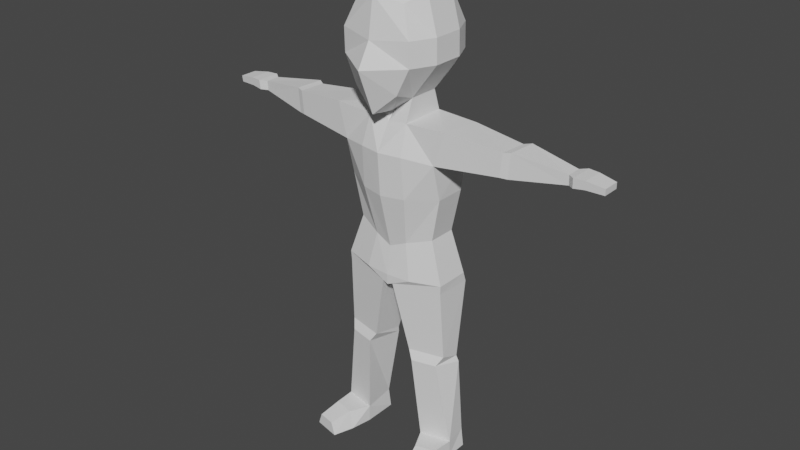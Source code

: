 # Source: player.blend  (saved by Blender 3.0.42; exported with 4.5.12 LTS)
import bpy
from mathutils import Matrix  # noqa: F401  (used for matrix-valued properties, if any)

bpy.ops.wm.read_factory_settings(use_empty=True)
scene = bpy.context.scene
scene.name = 'Scene'

# ---- collections
col_collection = bpy.data.collections.new('Collection'); scene.collection.children.link(col_collection)

# ---- world
world_world = bpy.data.worlds.new('World'); scene.world = world_world
world_world.use_nodes = True; world_world.node_tree.nodes.clear()
_N = world_world.node_tree.nodes; _L = world_world.node_tree.links
n0 = _N.new('ShaderNodeOutputWorld'); n0.name = 'World Output'; n0.location = (300, 300)
n1 = _N.new('ShaderNodeBackground'); n1.name = 'Background'; n1.location = (10, 300)
n1.inputs[0].default_value = (0.05088, 0.05088, 0.05088, 1.0)
_L.new(n1.outputs[0], n0.inputs[0])
n0.is_active_output = True
world_world.color = (0.05088, 0.05088, 0.05088)
world_world.use_sun_shadow = False
world_world.sun_shadow_jitter_overblur = 0.0

# ---- meshes
me_cube_001 = bpy.data.meshes.new('Cube.001')
me_cube_001.from_pydata([(0.1364, -0.1494, 1.548), (0.1364, -0.1518, 1.64), (0.1364, 0.1478, 1.548), (0.1364, 0.1453, 1.64), (0.08673, -0.1516, 1.447), (0.09482, -0.125, 1.748), (0.09726, 0.1241, 1.472), (0.09482, 0.1274, 1.728), (0.0, 0.1401, 1.406), (0.0, 0.1583, 1.752), (0.0, -0.1712, 1.369), (0.0, -0.1649, 1.773), (0.0, -0.1866, 1.626), (0.0, -0.2391, 1.537), (0.0, 0.1763, 1.64), (0.0, 0.1787, 1.548), (0.07942, -0.06167, 1.414), (0.07942, 0.05747, 1.414), (0.1372, 0.05957, 1.783), (0.1372, -0.05957, 1.783), (0.0, 0.05957, 1.807), (0.0, -0.05957, 1.807), (0.0, 0.0584, 1.362), (0.0, -0.05957, 1.353), (0.1787, 0.05957, 1.548), (0.1787, -0.05957, 1.548), (0.1787, 0.05713, 1.64), (0.1787, -0.06201, 1.64), (0.07942, -0.09262, 1.332), (0.07942, 0.08398, 1.332), (0.0, 0.08518, 1.333), (0.0, -0.08991, 1.323), (0.08522, -0.1305, 1.222), (0.08522, 0.1272, 1.226), (0.0, 0.1443, 1.232), (0.0, -0.1492, 1.224), (0.2326, -0.08408, 1.336), (0.2377, 0.08635, 1.323), (0.1928, -0.08936, 1.208), (0.1979, 0.08107, 1.194), (0.06634, -0.07833, 0.8719), (0.06634, 0.08212, 0.8719), (0.0, 0.08945, 0.8719), (0.0, -0.08436, 0.8438), (0.1594, -0.04661, 0.9007), (0.1594, 0.06411, 0.9007), (0.0898, 0.09719, 1.062), (0.0, 0.117, 1.062), (0.0898, -0.1172, 1.062), (0.1941, -0.05433, 1.068), (0.1941, 0.06592, 1.068), (0.0, -0.1377, 1.06), (0.665, -0.0125, 1.289), (0.665, 0.04449, 1.289), (0.6655, -0.01061, 1.252), (0.6655, 0.04638, 1.252), (0.4453, 0.05953, 1.309), (0.4365, 0.05899, 1.22), (0.443, -0.05422, 1.315), (0.4343, -0.05477, 1.226), (0.4705, 0.07425, 1.313), (0.4683, -0.04553, 1.318), (0.4602, -0.04577, 1.224), (0.4623, 0.07401, 1.218), (0.6901, -0.03064, 1.292), (0.6901, 0.06236, 1.292), (0.6884, -0.02754, 1.255), (0.6884, 0.06546, 1.255), (0.798, -0.01773, 1.282), (0.798, 0.04938, 1.282), (0.7968, -0.0155, 1.258), (0.7968, 0.05161, 1.258), (0.7318, 0.05705, 1.292), (0.7303, 0.05982, 1.26), (0.7318, -0.02594, 1.292), (0.7303, -0.02317, 1.26), (0.0939, -0.09626, 0.7342), (0.09578, 0.1341, 0.7342), (0.0, 0.1261, 0.7456), (0.0, -0.1036, 0.7342), (0.2111, -0.06142, 0.7404), (0.2111, 0.07361, 0.7404), (0.02214, -0.09926, 0.7012), (0.02339, 0.1194, 0.6956), (0.0, 0.1035, 0.699), (0.0, -0.1019, 0.6932), (0.2092, -0.05979, 0.7072), (0.2104, 0.08752, 0.7016), (0.1294, -0.06274, 0.06766), (0.1394, 0.06681, 0.07479), (0.2504, -0.03722, 0.06877), (0.2404, 0.04963, 0.07571), (0.0799, -0.07332, 0.4328), (0.217, -0.0444, 0.4372), (0.217, 0.03517, 0.4068), (0.0799, 0.0585, 0.4024), (0.1018, -0.08627, 0.3988), (0.2281, 0.0354, 0.3855), (0.1986, -0.06584, 0.4019), (0.08104, 0.06043, 0.3807), (0.13, -0.06274, 0.001493), (0.13, 0.06852, 0.001493), (0.2511, -0.03722, 0.002596), (0.2511, 0.04792, 0.002596), (0.1893, -0.2215, 0.05116), (0.2543, -0.2078, 0.05175), (0.171, -0.2251, 0.001719), (0.2726, -0.2036, 0.002645), (0.1449, -0.1451, 0.00121), (0.1664, -0.1398, 0.06938), (0.2675, -0.1192, 0.002327), (0.244, -0.1214, 0.07166)], [], [(25, 27, 1, 0), (14, 9, 7, 3), (27, 19, 5, 1), (16, 25, 0, 4), (23, 16, 4, 10), (0, 1, 12, 13), (19, 21, 11, 5), (8, 15, 2, 6), (1, 5, 11, 12), (4, 0, 13, 10), (15, 14, 3, 2), (7, 9, 20, 18), (18, 20, 21, 19), (8, 6, 17, 22), (22, 17, 29, 30), (6, 2, 24, 17), (17, 24, 25, 16), (3, 7, 18, 26), (26, 18, 19, 27), (2, 3, 26, 24), (24, 26, 27, 25), (30, 29, 33, 34), (17, 16, 28, 29), (16, 23, 31, 28), (49, 48, 40, 44), (28, 32, 38, 36), (28, 31, 35, 32), (63, 60, 53, 55), (29, 28, 36, 37), (33, 29, 37, 39), (47, 46, 41, 42), (45, 44, 80, 81), (41, 45, 81, 77), (46, 50, 45, 41), (48, 51, 43, 40), (50, 49, 44, 45), (39, 38, 49, 50), (32, 35, 51, 48), (33, 39, 50, 46), (34, 33, 46, 47), (38, 32, 48, 49), (55, 53, 65, 67), (60, 61, 52, 53), (61, 62, 54, 52), (62, 63, 55, 54), (38, 39, 57, 59), (36, 38, 59, 58), (37, 36, 58, 56), (39, 37, 56, 57), (59, 57, 63, 62), (58, 59, 62, 61), (56, 58, 61, 60), (57, 56, 60, 63), (73, 72, 69, 71), (53, 52, 64, 65), (52, 54, 66, 64), (54, 55, 67, 66), (69, 68, 70, 71), (72, 74, 68, 69), (74, 75, 70, 68), (75, 73, 71, 70), (66, 67, 73, 75), (64, 66, 75, 74), (65, 64, 74, 72), (67, 65, 72, 73), (81, 80, 86, 87), (77, 81, 87, 83), (42, 41, 77, 78), (44, 40, 76, 80), (40, 43, 79, 76), (84, 83, 82, 85), (98, 96, 88, 90), (78, 77, 83, 84), (80, 76, 82, 86), (76, 79, 85, 82), (109, 108, 106, 104), (99, 97, 91, 89), (97, 98, 90, 91), (96, 99, 89, 88), (82, 83, 95, 92), (87, 86, 93, 94), (83, 87, 94, 95), (86, 82, 92, 93), (92, 95, 99, 96), (94, 93, 98, 97), (95, 94, 97, 99), (93, 92, 96, 98), (100, 101, 103, 102), (88, 89, 101, 100), (89, 91, 103, 101), (91, 90, 102, 103), (105, 104, 106, 107), (108, 110, 107, 106), (111, 109, 104, 105), (110, 111, 105, 107), (102, 90, 111, 110), (90, 88, 109, 111), (100, 102, 110, 108), (88, 100, 108, 109)])
_uv = me_cube_001.uv_layers.new(name='UVMap')
_uv.uv.foreach_set('vector', [0.4583, 0.6667, 0.5417, 0.6667, 0.5417, 0.75, 0.4583, 0.75, 0.5417, 0.375, 0.625, 0.375, 0.625, 0.5, 0.5417, 0.5, 0.5417, 0.6667, 0.625, 0.6667, 0.625, 0.75, 0.5417, 0.75, 0.375, 0.6667, 0.4583, 0.6667, 0.4583, 0.75, 0.375, 0.75, 0.25, 0.6667, 0.375, 0.6667, 0.375, 0.75, 0.25, 0.75, 0.4583, 0.75, 0.5417, 0.75, 0.5417, 0.875, 0.4583, 0.875, 0.625, 0.6667, 0.75, 0.6667, 0.75, 0.75, 0.625, 0.75, 0.375, 0.375, 0.4583, 0.375, 0.4583, 0.5, 0.375, 0.5, 0.5417, 0.75, 0.625, 0.75, 0.625, 0.875, 0.5417, 0.875, 0.375, 0.75, 0.4583, 0.75, 0.4583, 0.875, 0.375, 0.875, 0.4583, 0.375, 0.5417, 0.375, 0.5417, 0.5, 0.4583, 0.5, 0.625, 0.5, 0.75, 0.5, 0.75, 0.5833, 0.625, 0.5833, 0.625, 0.5833, 0.75, 0.5833, 0.75, 0.6667, 0.625, 0.6667, 0.25, 0.5, 0.375, 0.5, 0.375, 0.5833, 0.25, 0.5833, 0.25, 0.5833, 0.375, 0.5833, 0.375, 0.5833, 0.25, 0.5833, 0.375, 0.5, 0.4583, 0.5, 0.4583, 0.5833, 0.375, 0.5833, 0.375, 0.5833, 0.4583, 0.5833, 0.4583, 0.6667, 0.375, 0.6667, 0.5417, 0.5, 0.625, 0.5, 0.625, 0.5833, 0.5417, 0.5833, 0.5417, 0.5833, 0.625, 0.5833, 0.625, 0.6667, 0.5417, 0.6667, 0.4583, 0.5, 0.5417, 0.5, 0.5417, 0.5833, 0.4583, 0.5833, 0.4583, 0.5833, 0.5417, 0.5833, 0.5417, 0.6667, 0.4583, 0.6667, 0.25, 0.5833, 0.375, 0.5833, 0.375, 0.5833, 0.25, 0.5833, 0.375, 0.5833, 0.375, 0.6667, 0.375, 0.6667, 0.375, 0.5833, 0.375, 0.6667, 0.25, 0.6667, 0.25, 0.6667, 0.375, 0.6667, 0.375, 0.6667, 0.375, 0.6667, 0.375, 0.6667, 0.375, 0.6667, 0.375, 0.6667, 0.375, 0.6667, 0.375, 0.6667, 0.375, 0.6667, 0.375, 0.6667, 0.25, 0.6667, 0.25, 0.6667, 0.375, 0.6667, 0.375, 0.5833, 0.375, 0.5833, 0.375, 0.5833, 0.375, 0.5833, 0.375, 0.5833, 0.375, 0.6667, 0.375, 0.6667, 0.375, 0.5833, 0.375, 0.5833, 0.375, 0.5833, 0.375, 0.5833, 0.375, 0.5833, 0.25, 0.5833, 0.375, 0.5833, 0.375, 0.5833, 0.25, 0.5833, 0.375, 0.5833, 0.375, 0.6667, 0.375, 0.6667, 0.375, 0.5833, 0.375, 0.5833, 0.375, 0.5833, 0.375, 0.5833, 0.375, 0.5833, 0.375, 0.5833, 0.375, 0.5833, 0.375, 0.5833, 0.375, 0.5833, 0.375, 0.6667, 0.25, 0.6667, 0.25, 0.6667, 0.375, 0.6667, 0.375, 0.5833, 0.375, 0.6667, 0.375, 0.6667, 0.375, 0.5833, 0.375, 0.5833, 0.375, 0.6667, 0.375, 0.6667, 0.375, 0.5833, 0.375, 0.6667, 0.25, 0.6667, 0.25, 0.6667, 0.375, 0.6667, 0.375, 0.5833, 0.375, 0.5833, 0.375, 0.5833, 0.375, 0.5833, 0.25, 0.5833, 0.375, 0.5833, 0.375, 0.5833, 0.25, 0.5833, 0.375, 0.6667, 0.375, 0.6667, 0.375, 0.6667, 0.375, 0.6667, 0.375, 0.5833, 0.375, 0.5833, 0.375, 0.5833, 0.375, 0.5833, 0.375, 0.5833, 0.375, 0.6667, 0.375, 0.6667, 0.375, 0.5833, 0.375, 0.6667, 0.375, 0.6667, 0.375, 0.6667, 0.375, 0.6667, 0.375, 0.6667, 0.375, 0.5833, 0.375, 0.5833, 0.375, 0.6667, 0.375, 0.6667, 0.375, 0.5833, 0.375, 0.5833, 0.375, 0.6667, 0.375, 0.6667, 0.375, 0.6667, 0.375, 0.6667, 0.375, 0.6667, 0.375, 0.5833, 0.375, 0.6667, 0.375, 0.6667, 0.375, 0.5833, 0.375, 0.5833, 0.375, 0.5833, 0.375, 0.5833, 0.375, 0.5833, 0.375, 0.6667, 0.375, 0.5833, 0.375, 0.5833, 0.375, 0.6667, 0.375, 0.6667, 0.375, 0.6667, 0.375, 0.6667, 0.375, 0.6667, 0.375, 0.5833, 0.375, 0.6667, 0.375, 0.6667, 0.375, 0.5833, 0.375, 0.5833, 0.375, 0.5833, 0.375, 0.5833, 0.375, 0.5833, 0.375, 0.5833, 0.375, 0.5833, 0.375, 0.5833, 0.375, 0.5833, 0.375, 0.5833, 0.375, 0.6667, 0.375, 0.6667, 0.375, 0.5833, 0.375, 0.6667, 0.375, 0.6667, 0.375, 0.6667, 0.375, 0.6667, 0.375, 0.6667, 0.375, 0.5833, 0.375, 0.5833, 0.375, 0.6667, 0.375, 0.5833, 0.375, 0.6667, 0.375, 0.6667, 0.375, 0.5833, 0.375, 0.5833, 0.375, 0.6667, 0.375, 0.6667, 0.375, 0.5833, 0.375, 0.6667, 0.375, 0.6667, 0.375, 0.6667, 0.375, 0.6667, 0.375, 0.6667, 0.375, 0.5833, 0.375, 0.5833, 0.375, 0.6667, 0.375, 0.6667, 0.375, 0.5833, 0.375, 0.5833, 0.375, 0.6667, 0.375, 0.6667, 0.375, 0.6667, 0.375, 0.6667, 0.375, 0.6667, 0.375, 0.5833, 0.375, 0.6667, 0.375, 0.6667, 0.375, 0.5833, 0.375, 0.5833, 0.375, 0.5833, 0.375, 0.5833, 0.375, 0.5833, 0.375, 0.5833, 0.375, 0.6667, 0.375, 0.6667, 0.375, 0.5833, 0.375, 0.5833, 0.375, 0.5833, 0.375, 0.5833, 0.2791, 0.5833, 0.25, 0.5833, 0.375, 0.5833, 0.375, 0.5833, 0.25, 0.5833, 0.375, 0.6667, 0.375, 0.6667, 0.375, 0.6667, 0.375, 0.6667, 0.375, 0.6667, 0.25, 0.6667, 0.25, 0.6667, 0.375, 0.6667, 0.25, 0.5833, 0.2791, 0.5833, 0.2791, 0.6667, 0.25, 0.6667, 0.375, 0.6667, 0.2791, 0.6667, 0.2791, 0.6667, 0.375, 0.6667, 0.25, 0.5833, 0.375, 0.5833, 0.2791, 0.5833, 0.25, 0.5833, 0.375, 0.6667, 0.375, 0.6667, 0.2791, 0.6667, 0.375, 0.6667, 0.375, 0.6667, 0.25, 0.6667, 0.25, 0.6667, 0.2791, 0.6667, 0.2791, 0.6667, 0.2791, 0.6667, 0.2791, 0.6667, 0.2791, 0.6667, 0.2791, 0.5833, 0.375, 0.5833, 0.375, 0.5833, 0.2791, 0.5833, 0.375, 0.5833, 0.375, 0.6667, 0.375, 0.6667, 0.375, 0.5833, 0.2791, 0.6667, 0.2791, 0.5833, 0.2791, 0.5833, 0.2791, 0.6667, 0.2791, 0.6667, 0.2791, 0.5833, 0.2791, 0.5833, 0.2791, 0.6667, 0.375, 0.5833, 0.375, 0.6667, 0.375, 0.6667, 0.375, 0.5833, 0.2791, 0.5833, 0.375, 0.5833, 0.375, 0.5833, 0.2791, 0.5833, 0.375, 0.6667, 0.2791, 0.6667, 0.2791, 0.6667, 0.375, 0.6667, 0.2791, 0.6667, 0.2791, 0.5833, 0.2791, 0.5833, 0.2791, 0.6667, 0.375, 0.5833, 0.375, 0.6667, 0.375, 0.6667, 0.375, 0.5833, 0.2791, 0.5833, 0.375, 0.5833, 0.375, 0.5833, 0.2791, 0.5833, 0.375, 0.6667, 0.2791, 0.6667, 0.2791, 0.6667, 0.375, 0.6667, 0.2791, 0.6667, 0.2791, 0.5833, 0.375, 0.5833, 0.375, 0.6667, 0.2791, 0.6667, 0.2791, 0.5833, 0.2791, 0.5833, 0.2791, 0.6667, 0.2791, 0.5833, 0.375, 0.5833, 0.375, 0.5833, 0.2791, 0.5833, 0.375, 0.5833, 0.375, 0.6667, 0.375, 0.6667, 0.375, 0.5833, 0.375, 0.6667, 0.2791, 0.6667, 0.2791, 0.6667, 0.375, 0.6667, 0.2791, 0.6667, 0.375, 0.6667, 0.375, 0.6667, 0.2791, 0.6667, 0.375, 0.6667, 0.2791, 0.6667, 0.2791, 0.6667, 0.375, 0.6667, 0.375, 0.6667, 0.375, 0.6667, 0.375, 0.6667, 0.375, 0.6667, 0.375, 0.6667, 0.375, 0.6667, 0.375, 0.6667, 0.375, 0.6667, 0.375, 0.6667, 0.2791, 0.6667, 0.2791, 0.6667, 0.375, 0.6667, 0.2791, 0.6667, 0.375, 0.6667, 0.375, 0.6667, 0.2791, 0.6667, 0.2791, 0.6667, 0.2791, 0.6667, 0.2791, 0.6667, 0.2791, 0.6667])
me_cube_001.use_remesh_fix_poles = True
me_cube_001.use_remesh_preserve_attributes = False
me_cube_001.update()

# ---- objects
ob_cube = bpy.data.objects.new('Cube', me_cube_001)

# ---- transforms, parenting, visibility, modifiers, constraints
ob_cube.location = (0.0, 0.0, 0.0)
_m = ob_cube.modifiers.new('Mirror', 'MIRROR')

# ---- collection membership
col_collection.objects.link(ob_cube)

# ---- scene / render settings (as saved in the file)
scene.frame_start = 1; scene.frame_end = 250; scene.frame_set(1)
scene.render.engine = 'BLENDER_EEVEE_NEXT'
scene.cycles.sampling_pattern = 'TABULATED_SOBOL'
scene.cycles.use_light_tree = False
scene.view_settings.view_transform = 'Filmic'
bpy.context.view_layer.update()

# ---- added for rendering (the .blend has no active camera and no usable light): camera, sun
cam_auto = bpy.data.cameras.new('AutoCamera')
cam_auto.lens = 50.0
cam_auto.sensor_width = 36.0
cam_auto.clip_end = 1000.0
ob_auto_camera = bpy.data.objects.new('AutoCamera', cam_auto)
scene.collection.objects.link(ob_auto_camera)
ob_auto_camera.location = (2.26291, -2.74569, 2.71434)
ob_auto_camera.rotation_euler = (1.09748, -7.21219e-08, 0.694738)
scene.camera = ob_auto_camera
light_auto_sun = bpy.data.lights.new('AutoSun', 'SUN')
light_auto_sun.energy = 3.0
light_auto_sun.angle = 0.0523599
ob_auto_sun = bpy.data.objects.new('AutoSun', light_auto_sun)
scene.collection.objects.link(ob_auto_sun)
ob_auto_sun.rotation_euler = (0.872665, 0.174533, 0.523599)
bpy.context.view_layer.update()

